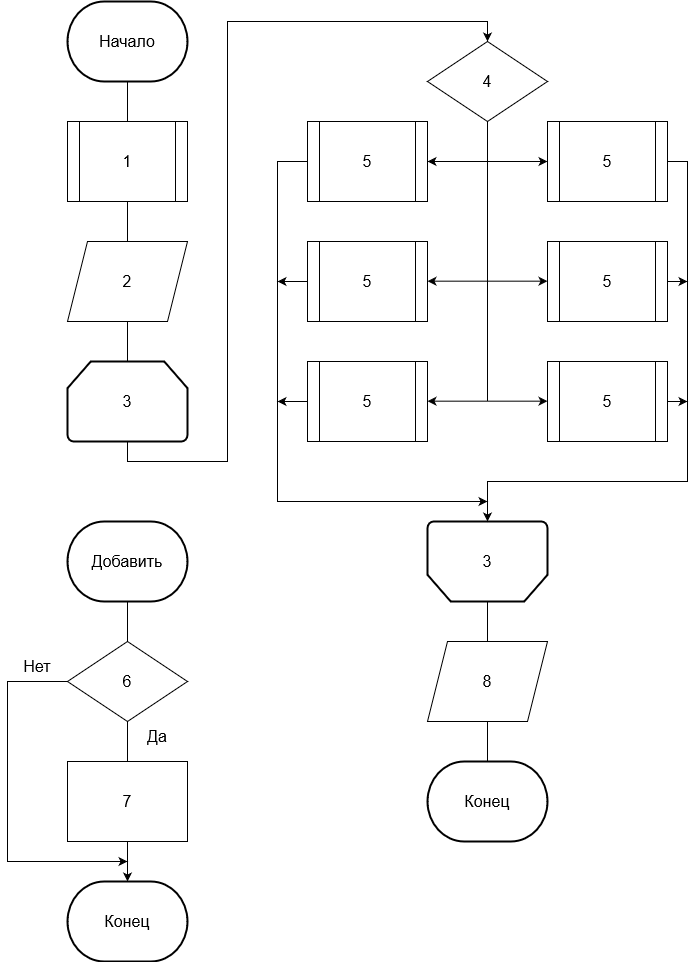

The diagram above was exported from draw.io. Its source (the exported page's mxGraphModel, read from the mxfile embedded in the PNG):
<mxGraphModel dx="1471" dy="615" grid="1" gridSize="10" guides="1" tooltips="1" connect="1" arrows="1" fold="1" page="1" pageScale="1" pageWidth="827" pageHeight="1169" math="0" shadow="0">
  <root>
    <mxCell id="0" />
    <mxCell id="1" parent="0" />
    <mxCell id="xWibM8Qsefz-QHoGnPLA-179" style="edgeStyle=orthogonalEdgeStyle;rounded=0;orthogonalLoop=1;jettySize=auto;html=1;entryX=0.5;entryY=0;entryDx=0;entryDy=0;fontSize=16;endArrow=none;endFill=0;" parent="1" source="xWibM8Qsefz-QHoGnPLA-180" edge="1">
      <mxGeometry relative="1" as="geometry">
        <mxPoint x="780" y="360" as="targetPoint" />
      </mxGeometry>
    </mxCell>
    <mxCell id="xWibM8Qsefz-QHoGnPLA-180" value="&lt;font style=&quot;font-size: 16px;&quot;&gt;Начало&lt;/font&gt;" style="strokeWidth=2;html=1;shape=mxgraph.flowchart.terminator;whiteSpace=wrap;" parent="1" vertex="1">
      <mxGeometry x="720" y="240" width="120" height="80" as="geometry" />
    </mxCell>
    <mxCell id="xWibM8Qsefz-QHoGnPLA-194" style="edgeStyle=orthogonalEdgeStyle;rounded=0;orthogonalLoop=1;jettySize=auto;html=1;entryX=0.5;entryY=0;entryDx=0;entryDy=0;fontSize=16;endArrow=none;endFill=0;" parent="1" source="xWibM8Qsefz-QHoGnPLA-182" target="xWibM8Qsefz-QHoGnPLA-193" edge="1">
      <mxGeometry relative="1" as="geometry" />
    </mxCell>
    <mxCell id="xWibM8Qsefz-QHoGnPLA-182" value="&lt;div&gt;1&lt;/div&gt;" style="shape=process;whiteSpace=wrap;html=1;backgroundOutline=1;fontSize=16;" parent="1" vertex="1">
      <mxGeometry x="720" y="360" width="120" height="80" as="geometry" />
    </mxCell>
    <mxCell id="xWibM8Qsefz-QHoGnPLA-183" style="edgeStyle=orthogonalEdgeStyle;rounded=0;orthogonalLoop=1;jettySize=auto;html=1;fontSize=16;endArrow=classic;endFill=1;entryX=0.5;entryY=0;entryDx=0;entryDy=0;" parent="1" source="xWibM8Qsefz-QHoGnPLA-184" target="xWibM8Qsefz-QHoGnPLA-196" edge="1">
      <mxGeometry relative="1" as="geometry">
        <mxPoint x="980" y="360" as="targetPoint" />
        <Array as="points">
          <mxPoint x="780" y="700" />
          <mxPoint x="880" y="700" />
          <mxPoint x="880" y="260" />
          <mxPoint x="1140" y="260" />
        </Array>
      </mxGeometry>
    </mxCell>
    <mxCell id="xWibM8Qsefz-QHoGnPLA-184" value="3" style="strokeWidth=2;html=1;shape=mxgraph.flowchart.loop_limit;whiteSpace=wrap;fontSize=16;" parent="1" vertex="1">
      <mxGeometry x="720" y="600" width="120" height="80" as="geometry" />
    </mxCell>
    <mxCell id="xWibM8Qsefz-QHoGnPLA-187" style="edgeStyle=orthogonalEdgeStyle;rounded=0;orthogonalLoop=1;jettySize=auto;html=1;entryX=0.5;entryY=0;entryDx=0;entryDy=0;fontSize=16;endArrow=none;endFill=0;" parent="1" source="xWibM8Qsefz-QHoGnPLA-188" edge="1">
      <mxGeometry relative="1" as="geometry">
        <mxPoint x="1140" y="880" as="targetPoint" />
      </mxGeometry>
    </mxCell>
    <mxCell id="xWibM8Qsefz-QHoGnPLA-188" value="" style="strokeWidth=2;html=1;shape=mxgraph.flowchart.loop_limit;whiteSpace=wrap;fontSize=16;rotation=-180;" parent="1" vertex="1">
      <mxGeometry x="1080" y="760" width="120" height="80" as="geometry" />
    </mxCell>
    <mxCell id="xWibM8Qsefz-QHoGnPLA-189" value="&lt;div&gt;3&lt;/div&gt;" style="text;html=1;strokeColor=none;fillColor=none;align=center;verticalAlign=middle;whiteSpace=wrap;rounded=0;fontSize=16;" parent="1" vertex="1">
      <mxGeometry x="1110" y="785" width="60" height="30" as="geometry" />
    </mxCell>
    <mxCell id="xWibM8Qsefz-QHoGnPLA-190" style="edgeStyle=orthogonalEdgeStyle;rounded=0;orthogonalLoop=1;jettySize=auto;html=1;entryX=0.5;entryY=0;entryDx=0;entryDy=0;entryPerimeter=0;fontSize=16;endArrow=none;endFill=0;" parent="1" target="xWibM8Qsefz-QHoGnPLA-191" edge="1">
      <mxGeometry relative="1" as="geometry">
        <mxPoint x="1140" y="960" as="sourcePoint" />
      </mxGeometry>
    </mxCell>
    <mxCell id="xWibM8Qsefz-QHoGnPLA-191" value="&lt;font style=&quot;font-size: 16px;&quot;&gt;Конец&lt;/font&gt;" style="strokeWidth=2;html=1;shape=mxgraph.flowchart.terminator;whiteSpace=wrap;" parent="1" vertex="1">
      <mxGeometry x="1080" y="1000" width="120" height="80" as="geometry" />
    </mxCell>
    <mxCell id="xWibM8Qsefz-QHoGnPLA-192" value="8" style="shape=parallelogram;perimeter=parallelogramPerimeter;whiteSpace=wrap;html=1;fixedSize=1;fontSize=16;" parent="1" vertex="1">
      <mxGeometry x="1080" y="880" width="120" height="80" as="geometry" />
    </mxCell>
    <mxCell id="xWibM8Qsefz-QHoGnPLA-195" style="edgeStyle=orthogonalEdgeStyle;rounded=0;orthogonalLoop=1;jettySize=auto;html=1;entryX=0.5;entryY=0;entryDx=0;entryDy=0;entryPerimeter=0;fontSize=16;endArrow=none;endFill=0;" parent="1" source="xWibM8Qsefz-QHoGnPLA-193" target="xWibM8Qsefz-QHoGnPLA-184" edge="1">
      <mxGeometry relative="1" as="geometry" />
    </mxCell>
    <mxCell id="xWibM8Qsefz-QHoGnPLA-193" value="2" style="shape=parallelogram;perimeter=parallelogramPerimeter;whiteSpace=wrap;html=1;fixedSize=1;fontSize=16;" parent="1" vertex="1">
      <mxGeometry x="720" y="480" width="120" height="80" as="geometry" />
    </mxCell>
    <mxCell id="xWibM8Qsefz-QHoGnPLA-196" value="4" style="rhombus;whiteSpace=wrap;html=1;fontSize=16;" parent="1" vertex="1">
      <mxGeometry x="1080" y="280" width="120" height="80" as="geometry" />
    </mxCell>
    <mxCell id="xWibM8Qsefz-QHoGnPLA-199" value="" style="endArrow=classic;html=1;rounded=0;fontSize=16;" parent="1" edge="1">
      <mxGeometry width="50" height="50" relative="1" as="geometry">
        <mxPoint x="1140" y="400" as="sourcePoint" />
        <mxPoint x="1200" y="400" as="targetPoint" />
      </mxGeometry>
    </mxCell>
    <mxCell id="xWibM8Qsefz-QHoGnPLA-203" style="edgeStyle=orthogonalEdgeStyle;rounded=0;orthogonalLoop=1;jettySize=auto;html=1;entryX=0.5;entryY=0;entryDx=0;entryDy=0;fontSize=16;endArrow=none;endFill=0;" parent="1" source="xWibM8Qsefz-QHoGnPLA-201" target="xWibM8Qsefz-QHoGnPLA-202" edge="1">
      <mxGeometry relative="1" as="geometry" />
    </mxCell>
    <mxCell id="xWibM8Qsefz-QHoGnPLA-201" value="&lt;font style=&quot;font-size: 16px;&quot;&gt;Добавить&lt;/font&gt;" style="strokeWidth=2;html=1;shape=mxgraph.flowchart.terminator;whiteSpace=wrap;" parent="1" vertex="1">
      <mxGeometry x="720" y="760" width="120" height="80" as="geometry" />
    </mxCell>
    <mxCell id="xWibM8Qsefz-QHoGnPLA-209" style="edgeStyle=orthogonalEdgeStyle;rounded=0;orthogonalLoop=1;jettySize=auto;html=1;fontSize=16;endArrow=classic;endFill=1;" parent="1" source="xWibM8Qsefz-QHoGnPLA-202" edge="1">
      <mxGeometry relative="1" as="geometry">
        <mxPoint x="780" y="1100" as="targetPoint" />
        <Array as="points">
          <mxPoint x="660" y="920" />
          <mxPoint x="660" y="1100" />
          <mxPoint x="780" y="1100" />
        </Array>
      </mxGeometry>
    </mxCell>
    <mxCell id="3X26dhxiOudcFBZxA3Yi-2" style="edgeStyle=orthogonalEdgeStyle;rounded=0;orthogonalLoop=1;jettySize=auto;html=1;entryX=0.5;entryY=0;entryDx=0;entryDy=0;endArrow=none;endFill=0;" edge="1" parent="1" source="xWibM8Qsefz-QHoGnPLA-202" target="xWibM8Qsefz-QHoGnPLA-204">
      <mxGeometry relative="1" as="geometry" />
    </mxCell>
    <mxCell id="xWibM8Qsefz-QHoGnPLA-202" value="6" style="rhombus;whiteSpace=wrap;html=1;fontSize=16;" parent="1" vertex="1">
      <mxGeometry x="720" y="880" width="120" height="80" as="geometry" />
    </mxCell>
    <mxCell id="3X26dhxiOudcFBZxA3Yi-1" style="edgeStyle=orthogonalEdgeStyle;rounded=0;orthogonalLoop=1;jettySize=auto;html=1;endArrow=classic;endFill=1;" edge="1" parent="1" source="xWibM8Qsefz-QHoGnPLA-204" target="xWibM8Qsefz-QHoGnPLA-210">
      <mxGeometry relative="1" as="geometry" />
    </mxCell>
    <mxCell id="xWibM8Qsefz-QHoGnPLA-204" value="7" style="rounded=0;whiteSpace=wrap;html=1;fontSize=16;" parent="1" vertex="1">
      <mxGeometry x="720" y="1000" width="120" height="80" as="geometry" />
    </mxCell>
    <mxCell id="xWibM8Qsefz-QHoGnPLA-206" value="Да" style="text;html=1;strokeColor=none;fillColor=none;align=center;verticalAlign=middle;whiteSpace=wrap;rounded=0;fontSize=16;" parent="1" vertex="1">
      <mxGeometry x="780" y="960" width="60" height="30" as="geometry" />
    </mxCell>
    <mxCell id="xWibM8Qsefz-QHoGnPLA-207" value="Нет" style="text;html=1;strokeColor=none;fillColor=none;align=center;verticalAlign=middle;whiteSpace=wrap;rounded=0;fontSize=16;" parent="1" vertex="1">
      <mxGeometry x="660" y="890" width="60" height="30" as="geometry" />
    </mxCell>
    <mxCell id="xWibM8Qsefz-QHoGnPLA-210" value="&lt;font style=&quot;font-size: 16px;&quot;&gt;Конец&lt;/font&gt;" style="strokeWidth=2;html=1;shape=mxgraph.flowchart.terminator;whiteSpace=wrap;" parent="1" vertex="1">
      <mxGeometry x="720" y="1120" width="120" height="80" as="geometry" />
    </mxCell>
    <mxCell id="xWibM8Qsefz-QHoGnPLA-229" style="edgeStyle=orthogonalEdgeStyle;rounded=0;orthogonalLoop=1;jettySize=auto;html=1;fontSize=16;endArrow=classic;endFill=1;entryX=0.5;entryY=1;entryDx=0;entryDy=0;entryPerimeter=0;" parent="1" source="xWibM8Qsefz-QHoGnPLA-213" target="xWibM8Qsefz-QHoGnPLA-188" edge="1">
      <mxGeometry relative="1" as="geometry">
        <mxPoint x="1320" y="730" as="targetPoint" />
        <Array as="points">
          <mxPoint x="1340" y="400" />
          <mxPoint x="1340" y="720" />
          <mxPoint x="1140" y="720" />
        </Array>
      </mxGeometry>
    </mxCell>
    <mxCell id="xWibM8Qsefz-QHoGnPLA-213" value="5" style="shape=process;whiteSpace=wrap;html=1;backgroundOutline=1;fontSize=16;" parent="1" vertex="1">
      <mxGeometry x="1200" y="360" width="120" height="80" as="geometry" />
    </mxCell>
    <mxCell id="xWibM8Qsefz-QHoGnPLA-214" value="" style="endArrow=classic;html=1;rounded=0;fontSize=16;" parent="1" edge="1">
      <mxGeometry width="50" height="50" relative="1" as="geometry">
        <mxPoint x="1140" y="519.67" as="sourcePoint" />
        <mxPoint x="1200" y="519.67" as="targetPoint" />
      </mxGeometry>
    </mxCell>
    <mxCell id="xWibM8Qsefz-QHoGnPLA-231" style="edgeStyle=orthogonalEdgeStyle;rounded=0;orthogonalLoop=1;jettySize=auto;html=1;fontSize=16;endArrow=classic;endFill=1;" parent="1" source="xWibM8Qsefz-QHoGnPLA-215" edge="1">
      <mxGeometry relative="1" as="geometry">
        <mxPoint x="1340" y="520" as="targetPoint" />
      </mxGeometry>
    </mxCell>
    <mxCell id="xWibM8Qsefz-QHoGnPLA-215" value="5" style="shape=process;whiteSpace=wrap;html=1;backgroundOutline=1;fontSize=16;" parent="1" vertex="1">
      <mxGeometry x="1200" y="480" width="120" height="80" as="geometry" />
    </mxCell>
    <mxCell id="xWibM8Qsefz-QHoGnPLA-216" value="" style="endArrow=classic;html=1;rounded=0;fontSize=16;" parent="1" edge="1">
      <mxGeometry width="50" height="50" relative="1" as="geometry">
        <mxPoint x="1140" y="639.67" as="sourcePoint" />
        <mxPoint x="1200" y="639.67" as="targetPoint" />
      </mxGeometry>
    </mxCell>
    <mxCell id="xWibM8Qsefz-QHoGnPLA-233" style="edgeStyle=orthogonalEdgeStyle;rounded=0;orthogonalLoop=1;jettySize=auto;html=1;fontSize=16;endArrow=classic;endFill=1;" parent="1" source="xWibM8Qsefz-QHoGnPLA-217" edge="1">
      <mxGeometry relative="1" as="geometry">
        <mxPoint x="1340" y="640" as="targetPoint" />
      </mxGeometry>
    </mxCell>
    <mxCell id="xWibM8Qsefz-QHoGnPLA-217" value="5" style="shape=process;whiteSpace=wrap;html=1;backgroundOutline=1;fontSize=16;" parent="1" vertex="1">
      <mxGeometry x="1200" y="600" width="120" height="80" as="geometry" />
    </mxCell>
    <mxCell id="xWibM8Qsefz-QHoGnPLA-218" value="" style="endArrow=classic;html=1;rounded=0;fontSize=16;entryX=1;entryY=0.5;entryDx=0;entryDy=0;" parent="1" target="xWibM8Qsefz-QHoGnPLA-219" edge="1">
      <mxGeometry width="50" height="50" relative="1" as="geometry">
        <mxPoint x="1140" y="400" as="sourcePoint" />
        <mxPoint x="1080" y="460" as="targetPoint" />
      </mxGeometry>
    </mxCell>
    <mxCell id="xWibM8Qsefz-QHoGnPLA-236" style="edgeStyle=orthogonalEdgeStyle;rounded=0;orthogonalLoop=1;jettySize=auto;html=1;fontSize=16;endArrow=classic;endFill=1;" parent="1" source="xWibM8Qsefz-QHoGnPLA-219" edge="1">
      <mxGeometry relative="1" as="geometry">
        <mxPoint x="1140" y="740" as="targetPoint" />
        <Array as="points">
          <mxPoint x="930" y="400" />
          <mxPoint x="930" y="740" />
        </Array>
      </mxGeometry>
    </mxCell>
    <mxCell id="xWibM8Qsefz-QHoGnPLA-219" value="5" style="shape=process;whiteSpace=wrap;html=1;backgroundOutline=1;fontSize=16;" parent="1" vertex="1">
      <mxGeometry x="960" y="360" width="120" height="80" as="geometry" />
    </mxCell>
    <mxCell id="xWibM8Qsefz-QHoGnPLA-238" style="edgeStyle=orthogonalEdgeStyle;rounded=0;orthogonalLoop=1;jettySize=auto;html=1;fontSize=16;endArrow=classic;endFill=1;" parent="1" source="xWibM8Qsefz-QHoGnPLA-221" edge="1">
      <mxGeometry relative="1" as="geometry">
        <mxPoint x="930" y="520" as="targetPoint" />
      </mxGeometry>
    </mxCell>
    <mxCell id="xWibM8Qsefz-QHoGnPLA-221" value="5" style="shape=process;whiteSpace=wrap;html=1;backgroundOutline=1;fontSize=16;" parent="1" vertex="1">
      <mxGeometry x="960" y="480" width="120" height="80" as="geometry" />
    </mxCell>
    <mxCell id="xWibM8Qsefz-QHoGnPLA-240" style="edgeStyle=orthogonalEdgeStyle;rounded=0;orthogonalLoop=1;jettySize=auto;html=1;fontSize=16;endArrow=classic;endFill=1;" parent="1" source="xWibM8Qsefz-QHoGnPLA-223" edge="1">
      <mxGeometry relative="1" as="geometry">
        <mxPoint x="930" y="640" as="targetPoint" />
      </mxGeometry>
    </mxCell>
    <mxCell id="xWibM8Qsefz-QHoGnPLA-223" value="5" style="shape=process;whiteSpace=wrap;html=1;backgroundOutline=1;fontSize=16;" parent="1" vertex="1">
      <mxGeometry x="960" y="600" width="120" height="80" as="geometry" />
    </mxCell>
    <mxCell id="xWibM8Qsefz-QHoGnPLA-224" value="" style="endArrow=classic;html=1;rounded=0;fontSize=16;entryX=1;entryY=0.5;entryDx=0;entryDy=0;" parent="1" edge="1">
      <mxGeometry width="50" height="50" relative="1" as="geometry">
        <mxPoint x="1140" y="519.67" as="sourcePoint" />
        <mxPoint x="1080" y="519.67" as="targetPoint" />
      </mxGeometry>
    </mxCell>
    <mxCell id="xWibM8Qsefz-QHoGnPLA-225" value="" style="endArrow=classic;html=1;rounded=0;fontSize=16;entryX=1;entryY=0.5;entryDx=0;entryDy=0;" parent="1" edge="1">
      <mxGeometry width="50" height="50" relative="1" as="geometry">
        <mxPoint x="1140" y="639.67" as="sourcePoint" />
        <mxPoint x="1080" y="639.67" as="targetPoint" />
      </mxGeometry>
    </mxCell>
    <mxCell id="xWibM8Qsefz-QHoGnPLA-228" value="" style="endArrow=none;html=1;rounded=0;fontSize=16;entryX=0.5;entryY=1;entryDx=0;entryDy=0;" parent="1" target="xWibM8Qsefz-QHoGnPLA-196" edge="1">
      <mxGeometry width="50" height="50" relative="1" as="geometry">
        <mxPoint x="1140" y="640" as="sourcePoint" />
        <mxPoint x="1160" y="670" as="targetPoint" />
      </mxGeometry>
    </mxCell>
  </root>
</mxGraphModel>